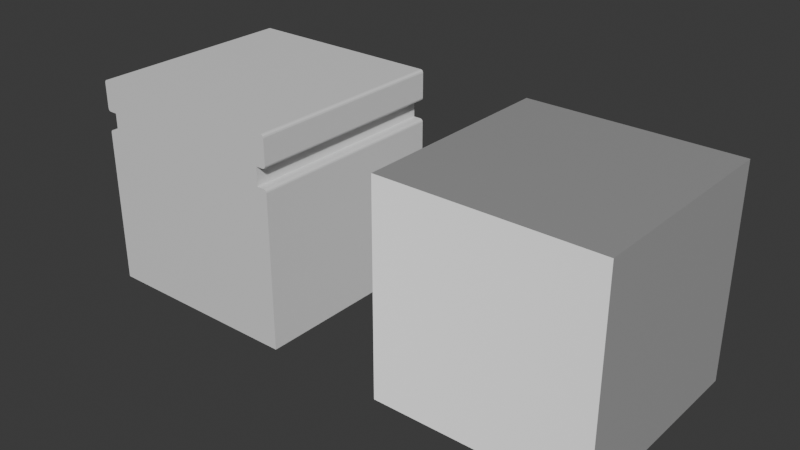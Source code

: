 # Source: MechaActionStageCreate.blend  (saved by Blender 5.1.30; exported with 4.5.12 LTS)
import bpy
from mathutils import Matrix  # noqa: F401  (used for matrix-valued properties, if any)

bpy.ops.wm.read_factory_settings(use_empty=True)
scene = bpy.context.scene
scene.name = 'Scene'

# ---- collections
col_collection = bpy.data.collections.new('Collection'); scene.collection.children.link(col_collection)

# ---- images (referenced by path relative to the original .blend; pixels are not part of the script)
import os
ASSET_DIR = os.environ.get("B2B_ASSET_DIR", "")  # directory of the original .blend (textures are referenced by path, not embedded)
HERE = os.path.dirname(os.path.abspath(__file__))  # packed textures are extracted next to this script under _unpacked/

def load_image(name, relpath, width, height, colorspace="sRGB"):
    """Load a texture the original file referenced (path relative to the .blend, or extracted next to this script)."""
    p = next((c for c in (os.path.join(HERE, relpath), os.path.join(ASSET_DIR, relpath)) if relpath and os.path.exists(c)), "")
    if p:
        img = bpy.data.images.load(p, check_existing=True)
        img.name = name
    else:  # same state as the original file: an image datablock whose file is absent (Cycles renders it pink)
        img = bpy.data.images.new(name, width, height)
        img.source = "FILE"
        img.filepath = "//" + (relpath or name)
    img.colorspace_settings.name = colorspace
    return img
img_ground_tex_001 = load_image('Ground_tex_001', 'missing.png', 2048, 2048, 'Non-Color')

# ---- materials (node trees are filled in below, after node groups)
mat_x = bpy.data.materials.new('マテリアル')
mat_ground_mat_001 = bpy.data.materials.new('Ground_mat_001')

# ---- material node trees
mat_x.use_nodes = True; mat_x.node_tree.nodes.clear()
_N = mat_x.node_tree.nodes; _L = mat_x.node_tree.links
n0 = _N.new('ShaderNodeBsdfPrincipled'); n0.name = 'プリンシプルBSDF'; n0.location = (-200, 100)
n1 = _N.new('ShaderNodeOutputMaterial'); n1.name = 'マテリアル出力'; n1.location = (200, 100)
_L.new(n0.outputs[0], n1.inputs[0])
n1.is_active_output = True
mat_ground_mat_001.use_nodes = True; mat_ground_mat_001.node_tree.nodes.clear()
_N = mat_ground_mat_001.node_tree.nodes; _L = mat_ground_mat_001.node_tree.links
n0 = _N.new('ShaderNodeBsdfPrincipled'); n0.name = 'プリンシプルBSDF'; n0.location = (-200, 100)
n1 = _N.new('ShaderNodeTexImage'); n1.name = '画像テクスチャ'; n1.location = (-671, 82)
n1.image = img_ground_tex_001
n2 = _N.new('ShaderNodeNormalMap'); n2.name = 'ノーマルマップ'; n2.location = (-401, 83)
n3 = _N.new('ShaderNodeOutputMaterial'); n3.name = 'マテリアル出力'; n3.location = (131, 161)
_L.new(n2.outputs[0], n0.inputs[5])
_L.new(n1.outputs[0], n2.inputs[1])
_L.new(n0.outputs[0], n3.inputs[0])
n3.is_active_output = True

# ---- world
world_world = bpy.data.worlds.new('World'); scene.world = world_world
world_world.use_nodes = True; world_world.node_tree.nodes.clear()
_N = world_world.node_tree.nodes; _L = world_world.node_tree.links
n0 = _N.new('ShaderNodeOutputWorld'); n0.name = 'World Output'; n0.location = (200, 100)
n1 = _N.new('ShaderNodeBackground'); n1.name = 'Background'; n1.location = (-200, 100)
n1.inputs[0].default_value = (0.05088, 0.05088, 0.05088, 1.0)
_L.new(n1.outputs[0], n0.inputs[0])
n0.is_active_output = True
world_world.color = (0.05088, 0.05088, 0.05088)
world_world.sun_shadow_jitter_overblur = 0.0

# ---- meshes
me_ground_mesh_001 = bpy.data.meshes.new('Ground_mesh_001')
me_ground_mesh_001.from_pydata([(-1.0, -1.0, -1.0), (-1.0, 1.0, -1.0), (1.0, -1.0, -1.0), (1.0, 1.0, -1.0), (0.9, 1.0, 0.7021), (-0.9, 1.0, 0.7021), (0.8994, -1.0, 0.5233), (-0.9006, -1.0, 0.5233), (-0.9, -1.0, 0.7021), (0.9, -1.0, 0.7021), (-0.9006, 1.0, 0.5233), (0.8994, 1.0, 0.5233), (-0.9725, -1.0, 1.0), (-1.0, -1.0, 0.9725), (-0.9863, -1.0, 0.9963), (-0.9963, -1.0, 0.9863), (-1.0, 1.0, 0.9725), (-0.9725, 1.0, 1.0), (-0.9963, 1.0, 0.9863), (-0.9863, 1.0, 0.9963), (1.0, -1.0, 0.9725), (0.9725, -1.0, 1.0), (0.9963, -1.0, 0.9863), (0.9863, -1.0, 0.9963), (0.9725, 1.0, 1.0), (1.0, 1.0, 0.9725), (0.9863, 1.0, 0.9963), (0.9963, 1.0, 0.9863), (-1.0, -1.0, 0.7296), (-0.9725, -1.0, 0.7021), (-0.9963, -1.0, 0.7159), (-0.9863, -1.0, 0.7058), (-0.9725, -1.0, 0.5233), (-1.0, -1.0, 0.4958), (-0.9863, -1.0, 0.5196), (-0.9963, -1.0, 0.5095), (-1.0, 1.0, 0.4958), (-0.9725, 1.0, 0.5233), (-0.9963, 1.0, 0.5095), (-0.9863, 1.0, 0.5196), (-0.9725, 1.0, 0.7021), (-1.0, 1.0, 0.7296), (-0.9863, 1.0, 0.7058), (-0.9963, 1.0, 0.7159), (0.9725, 1.0, 0.5233), (1.0, 1.0, 0.4958), (0.9863, 1.0, 0.5196), (0.9963, 1.0, 0.5095), (1.0, 1.0, 0.7296), (0.9725, 1.0, 0.7021), (0.9963, 1.0, 0.7159), (0.9863, 1.0, 0.7058), (1.0, -1.0, 0.4958), (0.9725, -1.0, 0.5233), (0.9963, -1.0, 0.5095), (0.9863, -1.0, 0.5196), (0.9725, -1.0, 0.7021), (1.0, -1.0, 0.7296), (0.9863, -1.0, 0.7058), (0.9963, -1.0, 0.7159)], [], [(1, 3, 2, 0), (7, 8, 5, 10), (4, 11, 10, 5), (8, 7, 6, 9), (6, 11, 4, 9), (12, 17, 19, 14), (14, 19, 18, 15), (15, 18, 16, 13), (24, 21, 23, 26), (26, 23, 22, 27), (27, 22, 20, 25), (48, 57, 59, 50), (50, 59, 58, 51), (51, 58, 56, 49), (52, 45, 47, 54), (54, 47, 46, 55), (55, 46, 44, 53), (28, 41, 43, 30), (30, 43, 42, 31), (31, 42, 40, 29), (36, 33, 35, 38), (38, 35, 34, 39), (39, 34, 32, 37), (28, 13, 16, 41), (24, 17, 12, 21), (56, 58, 59, 57, 20, 22, 23, 21, 12, 14, 15, 13, 28, 30, 31, 29, 8, 9), (40, 42, 43, 41, 16, 18, 19, 17, 24, 26, 27, 25, 48, 50, 51, 49, 4, 5), (48, 25, 20, 57), (5, 8, 29, 40), (0, 33, 36, 1), (2, 52, 54, 55, 53, 6, 7, 32, 34, 35, 33, 0), (7, 10, 37, 32), (1, 36, 38, 39, 37, 10, 11, 44, 46, 47, 45, 3), (11, 6, 53, 44), (3, 45, 52, 2), (56, 9, 4, 49)])
_uv = me_ground_mesh_001.uv_layers.new(name='UVマップ')
_uv.uv.foreach_set('vector', [0.3177, 0.3411, 0.3177, 0.6587, 9.283e-09, 0.6587, -4.603e-09, 0.3411, 1.023e-08, 0.08528, 8.99e-09, 0.05687, 0.3177, 0.05687, 0.3177, 0.08528, 0.6195, 0.365, 0.6194, 0.3934, 0.3335, 0.3934, 0.3336, 0.365, 0.6195, 0.6827, 0.6196, 0.7111, 0.3337, 0.7111, 0.3336, 0.6827, 2.047e-08, 0.9147, 0.3177, 0.9147, 0.3177, 0.9431, 2.171e-08, 0.9431, 0.6334, 0.3177, 0.6334, -5.537e-08, 0.6357, -5.557e-08, 0.6357, 0.3177, 0.6357, 0.3177, 0.6357, -5.557e-08, 0.6379, -5.577e-08, 0.6379, 0.3177, 0.6379, 0.3177, 0.6379, -5.577e-08, 0.6402, -5.597e-08, 0.6402, 0.3177, 0.3245, -2.836e-08, 0.3245, 0.3177, 0.3222, 0.3177, 0.3222, -2.817e-08, 0.3222, -2.817e-08, 0.3222, 0.3177, 0.3199, 0.3177, 0.3199, -2.797e-08, 0.3199, -2.797e-08, 0.3199, 0.3177, 0.3177, 0.3177, 0.3177, -2.777e-08, 0.3177, 0.9614, 4.853e-08, 0.9614, 2.242e-08, 0.9592, 0.3177, 0.9592, 0.3177, 0.9592, 2.242e-08, 0.9592, 2.232e-08, 0.9569, 0.3177, 0.9569, 0.3177, 0.9569, 2.232e-08, 0.9569, 2.222e-08, 0.9546, 0.3177, 0.9546, 4.568e-08, 0.8963, 0.3177, 0.8963, 0.3177, 0.8986, 1.977e-08, 0.8986, 1.977e-08, 0.8986, 0.3177, 0.8986, 0.3177, 0.9008, 1.987e-08, 0.9008, 1.987e-08, 0.9008, 0.3177, 0.9008, 0.3177, 0.9031, 1.996e-08, 0.9031, 8.19e-09, 0.03858, 0.3177, 0.03858, 0.3177, 0.04084, 8.289e-09, 0.04084, 8.289e-09, 0.04084, 0.3177, 0.04084, 0.3177, 0.0431, 8.388e-09, 0.0431, 8.388e-09, 0.0431, 0.3177, 0.0431, 0.3177, 0.04536, 8.486e-09, 0.04536, 0.3177, 0.1035, 1.103e-08, 0.1035, 1.093e-08, 0.1012, 0.3177, 0.1012, 0.3177, 0.1012, 1.093e-08, 0.1012, 1.083e-08, 0.09895, 0.3177, 0.09895, 0.3177, 0.09895, 1.083e-08, 0.09895, 1.073e-08, 0.09669, 0.3177, 0.09669, 8.19e-09, 0.03858, 6.504e-09, -2.843e-16, 0.3177, -1.389e-08, 0.3177, 0.03858, 0.3245, -2.836e-08, 0.6334, -5.537e-08, 0.6334, 0.3177, 0.3245, 0.3177, 0.322, 0.6827, 0.3199, 0.6821, 0.3183, 0.6805, 0.3177, 0.6783, 0.3177, 0.6397, 0.3183, 0.6375, 0.3199, 0.6359, 0.322, 0.6353, 0.631, 0.6353, 0.6332, 0.6359, 0.6348, 0.6375, 0.6353, 0.6397, 0.6353, 0.6783, 0.6348, 0.6805, 0.6332, 0.6821, 0.631, 0.6827, 0.6195, 0.6827, 0.3336, 0.6827, 0.322, 0.365, 0.3199, 0.3644, 0.3183, 0.3628, 0.3177, 0.3606, 0.3177, 0.322, 0.3183, 0.3199, 0.3199, 0.3183, 0.322, 0.3177, 0.631, 0.3177, 0.6332, 0.3183, 0.6348, 0.3199, 0.6353, 0.322, 0.6353, 0.3606, 0.6348, 0.3628, 0.6332, 0.3644, 0.631, 0.365, 0.6195, 0.365, 0.3336, 0.365, 0.3177, 0.9614, 0.3177, 1.0, 2.42e-08, 1.0, 4.853e-08, 0.9614, 0.3177, 0.05687, 8.99e-09, 0.05687, 8.486e-09, 0.04536, 0.3177, 0.04536, -4.603e-09, 0.3411, 1.103e-08, 0.1035, 0.3177, 0.1035, 0.3177, 0.3411, 0.3177, 0.953, 0.3177, 0.7154, 0.3183, 0.7132, 0.3199, 0.7116, 0.322, 0.7111, 0.3337, 0.7111, 0.6196, 0.7111, 0.631, 0.7111, 0.6332, 0.7116, 0.6348, 0.7132, 0.6353, 0.7154, 0.6353, 0.953, 1.023e-08, 0.08528, 0.3177, 0.08528, 0.3177, 0.09669, 1.073e-08, 0.09669, 0.3177, 0.6353, 0.3177, 0.3978, 0.3183, 0.3956, 0.3199, 0.394, 0.322, 0.3934, 0.3335, 0.3934, 0.6194, 0.3934, 0.631, 0.3934, 0.6332, 0.394, 0.6348, 0.3956, 0.6353, 0.3978, 0.6353, 0.6353, 0.3177, 0.9147, 2.047e-08, 0.9147, 1.996e-08, 0.9031, 0.3177, 0.9031, 0.3177, 0.6587, 0.3177, 0.8963, 4.568e-08, 0.8963, 9.283e-09, 0.6587, 2.222e-08, 0.9546, 2.171e-08, 0.9431, 0.3177, 0.9431, 0.3177, 0.9546])
me_ground_mesh_001.materials.append(mat_x)
me_ground_mesh_001.update()
me_x = bpy.data.meshes.new('立方体')
me_x.from_pydata([(-1.0, -1.0, -1.0), (-1.0, -1.0, 1.0), (-1.0, 1.0, -1.0), (-1.0, 1.0, 1.0), (1.0, -1.0, -1.0), (1.0, -1.0, 1.0), (1.0, 1.0, -1.0), (1.0, 1.0, 1.0)], [], [(0, 1, 3, 2), (2, 3, 7, 6), (6, 7, 5, 4), (4, 5, 1, 0), (2, 6, 4, 0), (7, 3, 1, 5)])
_uv = me_x.uv_layers.new(name='UVマップ')
_uv.uv.foreach_set('vector', [0.6628, 0.5131, 0.8788, 0.5131, 0.8788, 0.7291, 0.6628, 0.7291, 0.6298, 0.7258, 0.4138, 0.7258, 0.4138, 0.5098, 0.6298, 0.5098, 0.1765, 0.514, 0.3925, 0.514, 0.3925, 0.7299, 0.1765, 0.7299, 0.414, 0.01924, 0.63, 0.01924, 0.63, 0.2352, 0.414, 0.2352, 0.4131, 0.2569, 0.6291, 0.2569, 0.6291, 0.4729, 0.4131, 0.4729, 0.6354, 0.7516, 0.6354, 0.9675, 0.4194, 0.9675, 0.4194, 0.7516])
me_x.materials.append(mat_ground_mat_001)
me_x.update()

# ---- objects
ob_x = bpy.data.objects.new('エンプティ', None)
ob_ground_obj_001 = bpy.data.objects.new('Ground_obj_001', me_ground_mesh_001)
ob_x_1 = bpy.data.objects.new('立方体', me_x)

# ---- transforms, parenting, visibility, modifiers, constraints
ob_x.location = (0.0, 20.06, 0.0)
ob_x.rotation_euler = (1.571, -0.0, 0.0)
ob_x.scale = (4.083, 4.083, 4.083)
ob_x.empty_display_type = 'IMAGE'
ob_x.empty_display_size = 5.0
ob_ground_obj_001.location = (0.0, 0.0, 0.0)
ob_ground_obj_001.scale = (3.5, 3.5, 3.5)
ob_x_1.location = (10.93, 0.0, 0.0)
ob_x_1.scale = (3.5, 3.5, 3.5)

# ---- collection membership
col_collection.objects.link(ob_x)
col_collection.objects.link(ob_ground_obj_001)
col_collection.objects.link(ob_x_1)

# ---- scene / render settings (as saved in the file)
scene.frame_start = 1; scene.frame_end = 250; scene.frame_set(240)
scene.render.engine = 'CYCLES'
scene.render.bake_bias = 0.0
scene.render.bake_samples = 0
scene.cycles.sampling_pattern = 'TABULATED_SOBOL'
scene.cycles.bake_type = 'NORMAL'
scene.eevee.use_volume_custom_range = False
bpy.context.view_layer.update()

# ---- added for rendering (the .blend has no active camera and no usable light): camera, sun
cam_auto = bpy.data.cameras.new('AutoCamera')
cam_auto.lens = 50.0
cam_auto.sensor_width = 36.0
cam_auto.clip_end = 1000.0
ob_auto_camera = bpy.data.objects.new('AutoCamera', cam_auto)
scene.collection.objects.link(ob_auto_camera)
ob_auto_camera.location = (24.4145, -22.7395, 15.1597)
ob_auto_camera.rotation_euler = (1.09748, -7.21219e-08, 0.694738)
scene.camera = ob_auto_camera
light_auto_sun = bpy.data.lights.new('AutoSun', 'SUN')
light_auto_sun.energy = 3.0
light_auto_sun.angle = 0.0523599
ob_auto_sun = bpy.data.objects.new('AutoSun', light_auto_sun)
scene.collection.objects.link(ob_auto_sun)
ob_auto_sun.rotation_euler = (0.872665, 0.174533, 0.523599)
bpy.context.view_layer.update()
